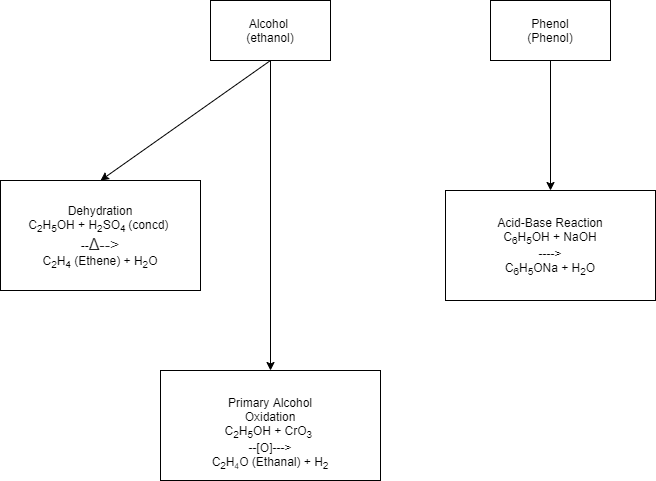

The diagram above was exported from draw.io. Its source (the exported page's mxGraphModel, read from the mxfile embedded in the PNG):
<mxGraphModel dx="239" dy="644" grid="1" gridSize="10" guides="1" tooltips="1" connect="1" arrows="1" fold="1" page="1" pageScale="1" pageWidth="850" pageHeight="1100" math="0" shadow="0">
  <root>
    <mxCell id="0" />
    <mxCell id="1" parent="0" />
    <mxCell id="7c-WRWGQTnT6EPZyHZ8H-3" value="Alcohol &lt;br&gt;(ethanol)" style="rounded=0;whiteSpace=wrap;html=1;" vertex="1" parent="1">
      <mxGeometry x="250" y="90" width="120" height="60" as="geometry" />
    </mxCell>
    <mxCell id="7c-WRWGQTnT6EPZyHZ8H-4" value="" style="endArrow=classic;html=1;exitX=0.5;exitY=1;exitDx=0;exitDy=0;" edge="1" parent="1" source="7c-WRWGQTnT6EPZyHZ8H-3">
      <mxGeometry width="50" height="50" relative="1" as="geometry">
        <mxPoint x="80" y="220" as="sourcePoint" />
        <mxPoint x="140" y="270" as="targetPoint" />
      </mxGeometry>
    </mxCell>
    <mxCell id="7c-WRWGQTnT6EPZyHZ8H-5" value="Dehydration&lt;br&gt;C&lt;sub&gt;2&lt;/sub&gt;H&lt;sub&gt;5&lt;/sub&gt;OH + H&lt;sub&gt;2&lt;/sub&gt;SO&lt;sub&gt;4 &lt;/sub&gt;(concd)&amp;nbsp;&lt;br&gt;--&lt;span style=&quot;color: rgb(34 , 34 , 34) ; font-family: &amp;#34;roboto&amp;#34; , &amp;#34;arial&amp;#34; , sans-serif ; font-size: 16px ; text-align: left ; background-color: rgb(255 , 255 , 255)&quot;&gt;Δ--&amp;gt;&lt;br&gt;&lt;/span&gt;C&lt;sub&gt;2&lt;/sub&gt;H&lt;sub&gt;4&lt;/sub&gt;&amp;nbsp;(Ethene) + H&lt;sub&gt;2&lt;/sub&gt;O" style="rounded=0;whiteSpace=wrap;html=1;" vertex="1" parent="1">
      <mxGeometry x="40" y="270" width="200" height="110" as="geometry" />
    </mxCell>
    <mxCell id="7c-WRWGQTnT6EPZyHZ8H-6" value="Phenol&lt;br&gt;(Phenol)" style="rounded=0;whiteSpace=wrap;html=1;" vertex="1" parent="1">
      <mxGeometry x="530" y="90" width="120" height="60" as="geometry" />
    </mxCell>
    <mxCell id="7c-WRWGQTnT6EPZyHZ8H-7" value="" style="endArrow=classic;html=1;exitX=0.5;exitY=1;exitDx=0;exitDy=0;entryX=0.5;entryY=0;entryDx=0;entryDy=0;" edge="1" parent="1" source="7c-WRWGQTnT6EPZyHZ8H-6" target="7c-WRWGQTnT6EPZyHZ8H-8">
      <mxGeometry width="50" height="50" relative="1" as="geometry">
        <mxPoint x="40" y="450" as="sourcePoint" />
        <mxPoint x="425" y="280" as="targetPoint" />
      </mxGeometry>
    </mxCell>
    <mxCell id="7c-WRWGQTnT6EPZyHZ8H-8" value="Acid-Base Reaction&lt;br&gt;C&lt;sub&gt;6&lt;/sub&gt;H&lt;sub&gt;5&lt;/sub&gt;OH + NaOH&lt;br&gt;----&amp;gt;&lt;br&gt;C&lt;sub&gt;6&lt;/sub&gt;H&lt;sub&gt;5&lt;/sub&gt;ONa + H&lt;sub&gt;2&lt;/sub&gt;O" style="rounded=0;whiteSpace=wrap;html=1;" vertex="1" parent="1">
      <mxGeometry x="485" y="280" width="210" height="110" as="geometry" />
    </mxCell>
    <mxCell id="7c-WRWGQTnT6EPZyHZ8H-12" value="" style="endArrow=classic;html=1;exitX=0.5;exitY=1;exitDx=0;exitDy=0;" edge="1" parent="1" source="7c-WRWGQTnT6EPZyHZ8H-3" target="7c-WRWGQTnT6EPZyHZ8H-13">
      <mxGeometry width="50" height="50" relative="1" as="geometry">
        <mxPoint x="40" y="460" as="sourcePoint" />
        <mxPoint x="310" y="410" as="targetPoint" />
      </mxGeometry>
    </mxCell>
    <mxCell id="7c-WRWGQTnT6EPZyHZ8H-13" value="Primary Alcohol Oxidation&lt;br&gt;C&lt;sub&gt;2&lt;/sub&gt;H&lt;sub&gt;5&lt;/sub&gt;OH + CrO&lt;sub&gt;3&lt;/sub&gt;&amp;nbsp;&lt;br&gt;--[O]---&amp;gt;&lt;br&gt;C&lt;sub&gt;2&lt;/sub&gt;H&lt;span style=&quot;font-size: 10px&quot;&gt;&lt;sub&gt;4&lt;/sub&gt;&lt;/span&gt;O (Ethanal) + H&lt;sub&gt;2&lt;/sub&gt;" style="rounded=0;whiteSpace=wrap;html=1;" vertex="1" parent="1">
      <mxGeometry x="200" y="460" width="220" height="110" as="geometry" />
    </mxCell>
  </root>
</mxGraphModel>